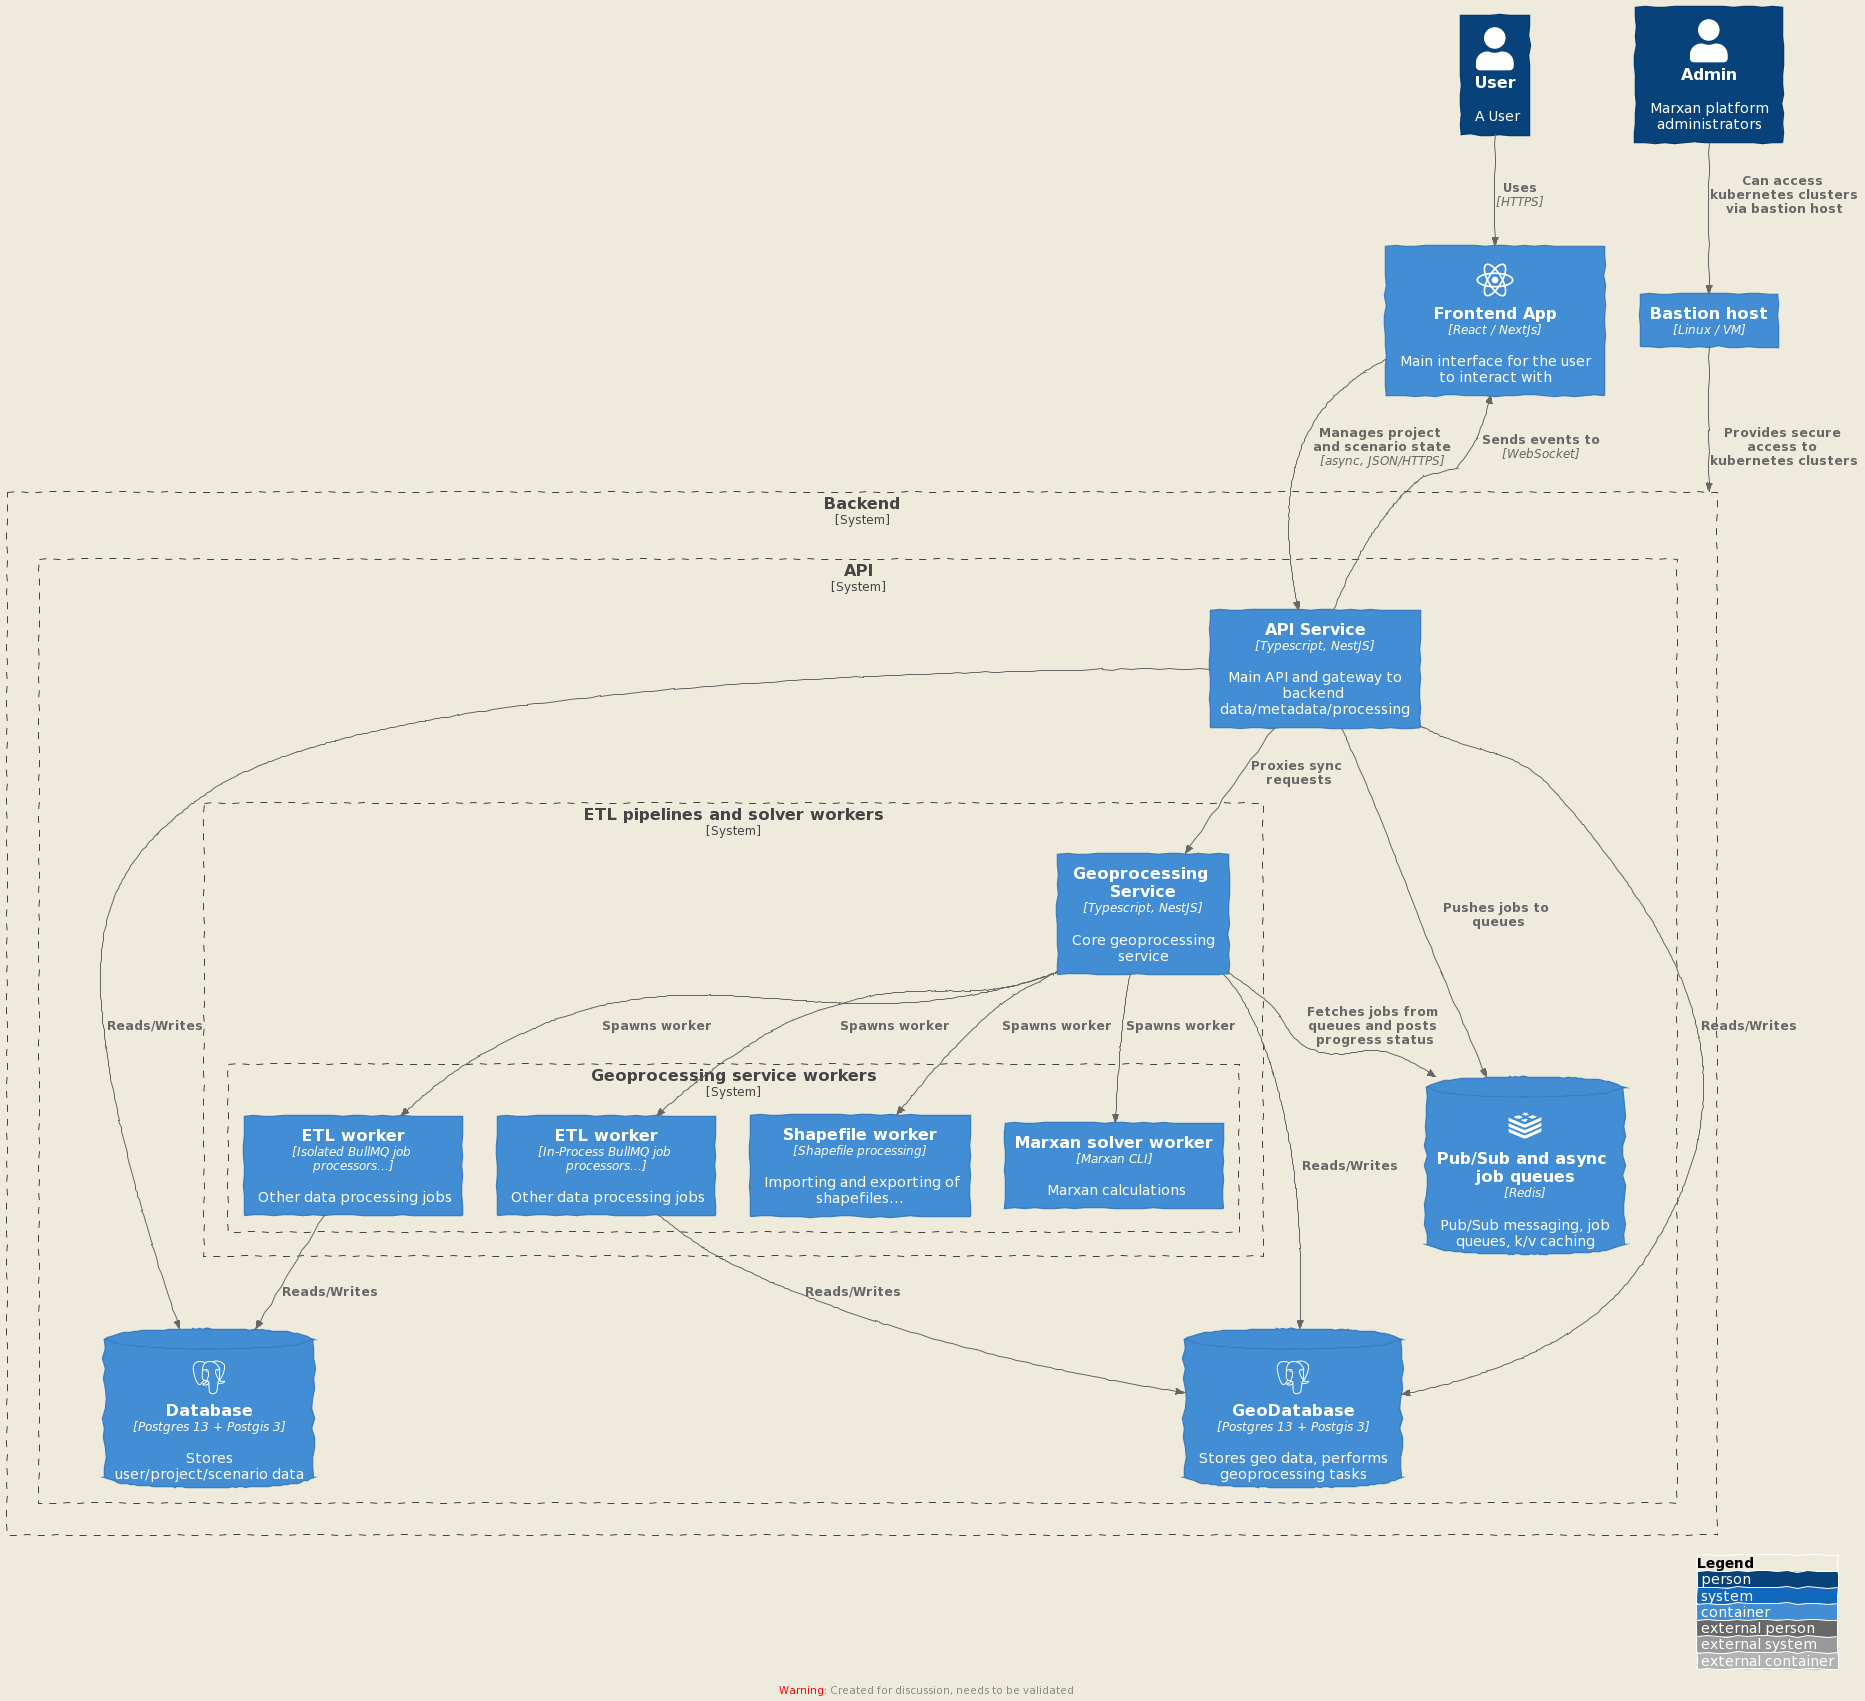

The diagram above was rendered by PlantUML. Its source (embedded in the PNG):
@startuml
!include https://raw.githubusercontent.com/plantuml-stdlib/C4-PlantUML/master/C4_Container.puml
' uncomment the following line and comment the first to use locally
' !include C4_Container.puml
!define DEVICONS https://raw.githubusercontent.com/tupadr3/plantuml-icon-font-sprites/master/devicons
!define DEVICONS2 https://raw.githubusercontent.com/tupadr3/plantuml-icon-font-sprites/master/devicons2

!include DEVICONS/postgresql.puml
!include DEVICONS/redis.puml
!include DEVICONS/python.puml
!include DEVICONS/react.puml
!include DEVICONS2/apache.puml

' skinparam wrapWidth 200
' skinparam maxMessageSize 200

LAYOUT_TOP_DOWN()
LAYOUT_AS_SKETCH()
LAYOUT_WITH_LEGEND()

Person(Admin, Admin, "Marxan platform administrators")

Person(User, User, "A User")
Container(app, "Frontend App", "React / NextJs", "Main interface for the user to interact with","react")
Container(bastion, "Bastion host", "Linux / VM", "")

System_Boundary(c1, "Backend") {
  System_Boundary(c2, "API") {
    Container(api, "API Service", "Typescript, NestJS", "Main API and gateway to backend data/metadata/processing")
    System_Boundary(c3, "ETL pipelines and solver workers") {
      Container(geoprocessing, "Geoprocessing Service", "Typescript, NestJS", "Core geoprocessing service")
      System_Boundary(c4, "Geoprocessing service workers") {
        Container(shapefileProcessor, "Shapefile worker", "Shapefile processing", "Importing and exporting of shapefiles...")
        Container(marxanExec, "Marxan solver worker", "Marxan CLI", "Marxan calculations")
        Container(worker1, "ETL worker", "Isolated BullMQ job processors...", "Other data processing jobs")
        Container(worker2, "ETL worker", "In-Process BullMQ job processors...", "Other data processing jobs")
      }
    }
    ' Container(tilesService, "Tile Service", "Typescript, NestJS", "Tile processing (storage and caching via blob storage and CDN)")
    ContainerDb(redis, "Pub/Sub and async job queues", "Redis", "Pub/Sub messaging, job queues, k/v caching", "redis" )
    ContainerDb(postgresDB, "Database", "Postgres 13 + Postgis 3", "Stores user/project/scenario data", "postgresql" )
    ContainerDb(postgresGeoDB, "GeoDatabase", "Postgres 13 + Postgis 3", "Stores geo data, performs geoprocessing tasks", "postgresql" )
  }
}
Lay_R(api, geoprocessing)
Lay_L(bastion, app)
Lay_U(c1, app)

Rel(Admin, bastion, "Can access kubernetes clusters via bastion host")
Rel(bastion, c1, "Provides secure access to kubernetes clusters")

Rel(User, app, "Uses", "HTTPS")


Rel_R(app, api, "Manages project and scenario state", "async, JSON/HTTPS")
Rel_L(api, app, "Sends events to", "WebSocket")

Rel(api, postgresDB, "Reads/Writes")
Rel(api, postgresGeoDB, "Reads/Writes")

Rel(api, geoprocessing, "Proxies sync requests")
Rel(geoprocessing, postgresGeoDB, "Reads/Writes")

Rel(geoprocessing, marxanExec, "Spawns worker")
Rel(geoprocessing, shapefileProcessor, "Spawns worker")
Rel(geoprocessing, worker1, "Spawns worker")
Rel(geoprocessing, worker2, "Spawns worker")

Rel(worker2, postgresGeoDB, "Reads/Writes")
Rel(worker1, postgresDB, "Reads/Writes")

Rel(api, redis, "Pushes jobs to queues")
Rel(geoprocessing, redis, "Fetches jobs from queues and posts progress status")
@enduml